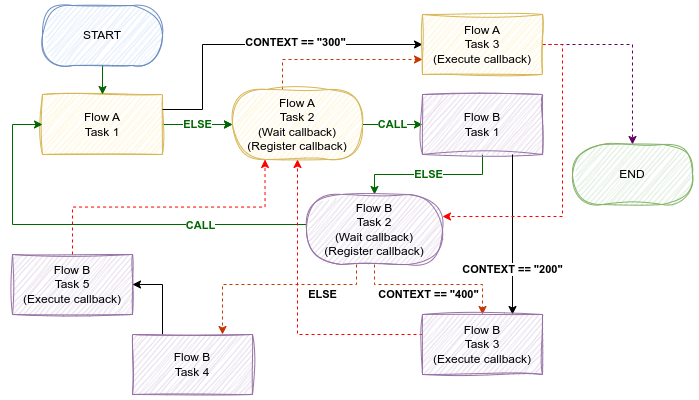

The diagram above was exported from draw.io. Its source (the exported page's mxGraphModel, read from the mxfile embedded in the PNG):
<mxGraphModel dx="800" dy="478" grid="1" gridSize="10" guides="1" tooltips="1" connect="1" arrows="1" fold="1" page="1" pageScale="1" pageWidth="827" pageHeight="1169" math="0" shadow="0">
  <root>
    <mxCell id="0" />
    <mxCell id="1" parent="0" />
    <mxCell id="2PB3e2fTJTBMO4wsBC-r-3" value="" style="edgeStyle=orthogonalEdgeStyle;rounded=0;orthogonalLoop=1;jettySize=auto;html=1;fontColor=#006600;strokeColor=#006600;" parent="1" source="2PB3e2fTJTBMO4wsBC-r-1" target="2PB3e2fTJTBMO4wsBC-r-2" edge="1">
      <mxGeometry relative="1" as="geometry" />
    </mxCell>
    <mxCell id="rcC-kQftQzkwV0GRExtR-2" value="ELSE" style="edgeStyle=orthogonalEdgeStyle;rounded=0;orthogonalLoop=1;jettySize=auto;html=1;strokeColor=#006600;fontStyle=1;fontColor=#006600;" parent="1" source="2PB3e2fTJTBMO4wsBC-r-1" target="2PB3e2fTJTBMO4wsBC-r-2" edge="1">
      <mxGeometry relative="1" as="geometry" />
    </mxCell>
    <mxCell id="2PB3e2fTJTBMO4wsBC-r-1" value="Flow A&lt;br&gt;Task 1" style="rounded=0;whiteSpace=wrap;html=1;fillColor=#fff2cc;strokeColor=#d6b656;sketch=1;curveFitting=1;jiggle=2;" parent="1" vertex="1">
      <mxGeometry x="150" y="180" width="120" height="60" as="geometry" />
    </mxCell>
    <mxCell id="2PB3e2fTJTBMO4wsBC-r-14" style="edgeStyle=orthogonalEdgeStyle;rounded=0;orthogonalLoop=1;jettySize=auto;html=1;entryX=0;entryY=0.5;entryDx=0;entryDy=0;exitX=1;exitY=0.25;exitDx=0;exitDy=0;strokeColor=default;" parent="1" source="2PB3e2fTJTBMO4wsBC-r-1" target="2PB3e2fTJTBMO4wsBC-r-11" edge="1">
      <mxGeometry relative="1" as="geometry">
        <Array as="points">
          <mxPoint x="310" y="195" />
          <mxPoint x="310" y="130" />
        </Array>
        <mxPoint x="340" y="150" as="sourcePoint" />
      </mxGeometry>
    </mxCell>
    <mxCell id="2PB3e2fTJTBMO4wsBC-r-15" value="&lt;b&gt;CONTEXT == &quot;300&quot;&lt;/b&gt;" style="edgeLabel;html=1;align=center;verticalAlign=middle;resizable=0;points=[];" parent="2PB3e2fTJTBMO4wsBC-r-14" vertex="1" connectable="0">
      <mxGeometry x="0.2138" y="2" relative="1" as="geometry">
        <mxPoint as="offset" />
      </mxGeometry>
    </mxCell>
    <mxCell id="2PB3e2fTJTBMO4wsBC-r-20" value="CALL" style="edgeStyle=orthogonalEdgeStyle;rounded=0;orthogonalLoop=1;jettySize=auto;html=1;exitX=1;exitY=0.5;exitDx=0;exitDy=0;entryX=0;entryY=0.5;entryDx=0;entryDy=0;fontStyle=1;fontColor=#006600;strokeColor=#006600;" parent="1" source="2PB3e2fTJTBMO4wsBC-r-2" target="2PB3e2fTJTBMO4wsBC-r-4" edge="1">
      <mxGeometry relative="1" as="geometry" />
    </mxCell>
    <mxCell id="14WJhR47jk1cN7vDkenu-2" style="edgeStyle=orthogonalEdgeStyle;rounded=0;orthogonalLoop=1;jettySize=auto;html=1;entryX=0;entryY=0.75;entryDx=0;entryDy=0;dashed=1;strokeColor=#C73500;fontColor=#006600;fillColor=#fa6800;" edge="1" parent="1" source="2PB3e2fTJTBMO4wsBC-r-2" target="2PB3e2fTJTBMO4wsBC-r-11">
      <mxGeometry relative="1" as="geometry">
        <Array as="points">
          <mxPoint x="390" y="145" />
        </Array>
      </mxGeometry>
    </mxCell>
    <mxCell id="2PB3e2fTJTBMO4wsBC-r-2" value="Flow A&lt;br&gt;Task 2&lt;br&gt;(Wait callback)&lt;br&gt;(Register callback)" style="rounded=1;whiteSpace=wrap;html=1;fillColor=#fff2cc;strokeColor=#d6b656;arcSize=49;perimeterSpacing=0;spacing=2;sketch=1;curveFitting=1;jiggle=2;" parent="1" vertex="1">
      <mxGeometry x="340" y="175" width="130" height="70" as="geometry" />
    </mxCell>
    <mxCell id="2PB3e2fTJTBMO4wsBC-r-7" value="ELSE" style="edgeStyle=orthogonalEdgeStyle;rounded=0;orthogonalLoop=1;jettySize=auto;html=1;strokeColor=#006600;fontColor=#006600;fontStyle=1" parent="1" source="2PB3e2fTJTBMO4wsBC-r-4" target="2PB3e2fTJTBMO4wsBC-r-6" edge="1">
      <mxGeometry relative="1" as="geometry" />
    </mxCell>
    <mxCell id="2PB3e2fTJTBMO4wsBC-r-4" value="Flow B&lt;br&gt;Task 1" style="rounded=0;whiteSpace=wrap;html=1;fillColor=#e1d5e7;strokeColor=#9673a6;sketch=1;curveFitting=1;jiggle=2;" parent="1" vertex="1">
      <mxGeometry x="530" y="180" width="120" height="60" as="geometry" />
    </mxCell>
    <mxCell id="2PB3e2fTJTBMO4wsBC-r-9" value="&lt;span&gt;CONTEXT == &quot;200&quot;&lt;/span&gt;" style="edgeStyle=orthogonalEdgeStyle;rounded=0;orthogonalLoop=1;jettySize=auto;html=1;strokeColor=#000000;exitX=0.75;exitY=1;exitDx=0;exitDy=0;entryX=0.75;entryY=0;entryDx=0;entryDy=0;fontStyle=1" parent="1" source="2PB3e2fTJTBMO4wsBC-r-4" target="2PB3e2fTJTBMO4wsBC-r-8" edge="1">
      <mxGeometry x="0.4286" relative="1" as="geometry">
        <mxPoint x="620" y="330" as="targetPoint" />
        <mxPoint as="offset" />
      </mxGeometry>
    </mxCell>
    <mxCell id="2PB3e2fTJTBMO4wsBC-r-22" style="edgeStyle=orthogonalEdgeStyle;rounded=0;orthogonalLoop=1;jettySize=auto;html=1;entryX=0;entryY=0.5;entryDx=0;entryDy=0;strokeColor=#006600;fontColor=#006600;" parent="1" source="2PB3e2fTJTBMO4wsBC-r-6" target="2PB3e2fTJTBMO4wsBC-r-1" edge="1">
      <mxGeometry relative="1" as="geometry">
        <Array as="points">
          <mxPoint x="120" y="310" />
          <mxPoint x="120" y="210" />
        </Array>
      </mxGeometry>
    </mxCell>
    <mxCell id="2PB3e2fTJTBMO4wsBC-r-24" value="&lt;b&gt;CALL&lt;/b&gt;" style="edgeLabel;html=1;align=center;verticalAlign=middle;resizable=0;points=[];fontColor=#006600;" parent="2PB3e2fTJTBMO4wsBC-r-22" vertex="1" connectable="0">
      <mxGeometry x="-0.7902" y="1" relative="1" as="geometry">
        <mxPoint x="-62" as="offset" />
      </mxGeometry>
    </mxCell>
    <mxCell id="14WJhR47jk1cN7vDkenu-1" style="edgeStyle=orthogonalEdgeStyle;rounded=0;orthogonalLoop=1;jettySize=auto;html=1;strokeColor=#C73500;fontColor=#006600;dashed=1;fillColor=#fa6800;" edge="1" parent="1" source="2PB3e2fTJTBMO4wsBC-r-6" target="2PB3e2fTJTBMO4wsBC-r-8">
      <mxGeometry relative="1" as="geometry">
        <Array as="points">
          <mxPoint x="482" y="370" />
          <mxPoint x="590" y="370" />
        </Array>
      </mxGeometry>
    </mxCell>
    <mxCell id="14WJhR47jk1cN7vDkenu-5" value="&lt;b&gt;&lt;font color=&quot;#000000&quot;&gt;CONTEXT == &quot;400&quot;&lt;/font&gt;&lt;/b&gt;" style="edgeLabel;html=1;align=center;verticalAlign=middle;resizable=0;points=[];fontColor=#006600;" vertex="1" connectable="0" parent="14WJhR47jk1cN7vDkenu-1">
      <mxGeometry x="0.2138" y="1" relative="1" as="geometry">
        <mxPoint x="-22" y="11" as="offset" />
      </mxGeometry>
    </mxCell>
    <mxCell id="14WJhR47jk1cN7vDkenu-4" style="edgeStyle=orthogonalEdgeStyle;rounded=0;orthogonalLoop=1;jettySize=auto;html=1;exitX=0.25;exitY=1;exitDx=0;exitDy=0;entryX=0.75;entryY=0;entryDx=0;entryDy=0;dashed=1;strokeColor=#C73500;fontColor=#006600;fillColor=#fa6800;" edge="1" parent="1" target="14WJhR47jk1cN7vDkenu-8">
      <mxGeometry relative="1" as="geometry">
        <mxPoint x="464" y="350" as="sourcePoint" />
        <mxPoint x="346" y="420" as="targetPoint" />
        <Array as="points">
          <mxPoint x="464" y="370" />
          <mxPoint x="330" y="370" />
        </Array>
      </mxGeometry>
    </mxCell>
    <mxCell id="14WJhR47jk1cN7vDkenu-6" value="&lt;b&gt;ELSE&lt;/b&gt;" style="edgeLabel;html=1;align=center;verticalAlign=middle;resizable=0;points=[];fontColor=#000000;" vertex="1" connectable="0" parent="14WJhR47jk1cN7vDkenu-4">
      <mxGeometry x="-0.0085" y="1" relative="1" as="geometry">
        <mxPoint x="46" y="9" as="offset" />
      </mxGeometry>
    </mxCell>
    <mxCell id="2PB3e2fTJTBMO4wsBC-r-6" value="Flow B&lt;br&gt;Task 2&lt;br&gt;(Wait callback)&lt;br&gt;(Register callback)" style="rounded=1;whiteSpace=wrap;html=1;fillColor=#e1d5e7;strokeColor=#9673a6;arcSize=50;sketch=1;curveFitting=1;jiggle=2;" parent="1" vertex="1">
      <mxGeometry x="414" y="280" width="136" height="70" as="geometry" />
    </mxCell>
    <mxCell id="2PB3e2fTJTBMO4wsBC-r-10" style="edgeStyle=orthogonalEdgeStyle;rounded=0;orthogonalLoop=1;jettySize=auto;html=1;strokeColor=#FF0000;dashed=1;entryX=0.5;entryY=1;entryDx=0;entryDy=0;" parent="1" source="2PB3e2fTJTBMO4wsBC-r-8" target="2PB3e2fTJTBMO4wsBC-r-2" edge="1">
      <mxGeometry relative="1" as="geometry">
        <mxPoint x="380" y="250" as="targetPoint" />
        <Array as="points">
          <mxPoint x="405" y="420" />
        </Array>
      </mxGeometry>
    </mxCell>
    <mxCell id="2PB3e2fTJTBMO4wsBC-r-8" value="Flow B&lt;br&gt;Task 3&lt;br&gt;(Execute&amp;nbsp;callback)" style="rounded=0;whiteSpace=wrap;html=1;fillColor=#e1d5e7;strokeColor=#9673a6;sketch=1;curveFitting=1;jiggle=2;" parent="1" vertex="1">
      <mxGeometry x="530" y="400" width="120" height="60" as="geometry" />
    </mxCell>
    <mxCell id="2PB3e2fTJTBMO4wsBC-r-17" style="edgeStyle=orthogonalEdgeStyle;rounded=0;orthogonalLoop=1;jettySize=auto;html=1;exitX=1;exitY=0.5;exitDx=0;exitDy=0;dashed=1;strokeColor=#660066;" parent="1" source="2PB3e2fTJTBMO4wsBC-r-11" target="2PB3e2fTJTBMO4wsBC-r-16" edge="1">
      <mxGeometry relative="1" as="geometry" />
    </mxCell>
    <mxCell id="2PB3e2fTJTBMO4wsBC-r-27" style="edgeStyle=orthogonalEdgeStyle;rounded=0;orthogonalLoop=1;jettySize=auto;html=1;strokeColor=#FF0000;fontColor=#006600;dashed=1;fontStyle=1" parent="1" source="2PB3e2fTJTBMO4wsBC-r-11" target="2PB3e2fTJTBMO4wsBC-r-6" edge="1">
      <mxGeometry relative="1" as="geometry">
        <Array as="points">
          <mxPoint x="670" y="130" />
          <mxPoint x="670" y="302" />
        </Array>
        <mxPoint x="590" y="280" as="targetPoint" />
      </mxGeometry>
    </mxCell>
    <mxCell id="2PB3e2fTJTBMO4wsBC-r-11" value="Flow A&lt;br&gt;Task 3&lt;br&gt;(Execute&lt;span style=&quot;background-color: initial;&quot;&gt;&amp;nbsp;callback)&lt;/span&gt;" style="rounded=0;whiteSpace=wrap;html=1;fillColor=#fff2cc;strokeColor=#d6b656;sketch=1;curveFitting=1;jiggle=2;" parent="1" vertex="1">
      <mxGeometry x="530" y="100" width="120" height="60" as="geometry" />
    </mxCell>
    <mxCell id="2PB3e2fTJTBMO4wsBC-r-16" value="END" style="rounded=1;whiteSpace=wrap;html=1;fillColor=#d5e8d4;strokeColor=#82b366;sketch=1;curveFitting=1;jiggle=2;arcSize=50;" parent="1" vertex="1">
      <mxGeometry x="680" y="230" width="120" height="60" as="geometry" />
    </mxCell>
    <mxCell id="2PB3e2fTJTBMO4wsBC-r-25" style="edgeStyle=orthogonalEdgeStyle;rounded=0;orthogonalLoop=1;jettySize=auto;html=1;exitX=0.5;exitY=1;exitDx=0;exitDy=0;entryX=0.5;entryY=0;entryDx=0;entryDy=0;strokeColor=#006600;fontColor=#006600;" parent="1" source="2PB3e2fTJTBMO4wsBC-r-18" target="2PB3e2fTJTBMO4wsBC-r-1" edge="1">
      <mxGeometry relative="1" as="geometry" />
    </mxCell>
    <mxCell id="2PB3e2fTJTBMO4wsBC-r-18" value="START" style="rounded=1;whiteSpace=wrap;html=1;fillColor=#dae8fc;strokeColor=#6c8ebf;shadow=0;glass=0;gradientColor=none;sketch=1;curveFitting=1;jiggle=2;arcSize=50;" parent="1" vertex="1">
      <mxGeometry x="150" y="91" width="120" height="60" as="geometry" />
    </mxCell>
    <mxCell id="14WJhR47jk1cN7vDkenu-7" style="edgeStyle=orthogonalEdgeStyle;rounded=0;orthogonalLoop=1;jettySize=auto;html=1;exitX=0.5;exitY=0;exitDx=0;exitDy=0;entryX=0.25;entryY=1;entryDx=0;entryDy=0;dashed=1;strokeColor=#FF0000;fontColor=#000000;" edge="1" parent="1" source="14WJhR47jk1cN7vDkenu-3" target="2PB3e2fTJTBMO4wsBC-r-2">
      <mxGeometry relative="1" as="geometry" />
    </mxCell>
    <mxCell id="14WJhR47jk1cN7vDkenu-3" value="Flow B&lt;br&gt;Task 5&lt;br&gt;(Execute&amp;nbsp;callback)" style="rounded=0;whiteSpace=wrap;html=1;fillColor=#e1d5e7;strokeColor=#9673a6;sketch=1;curveFitting=1;jiggle=2;" vertex="1" parent="1">
      <mxGeometry x="120" y="340" width="120" height="60" as="geometry" />
    </mxCell>
    <mxCell id="14WJhR47jk1cN7vDkenu-9" style="edgeStyle=orthogonalEdgeStyle;rounded=0;orthogonalLoop=1;jettySize=auto;html=1;exitX=0.25;exitY=0;exitDx=0;exitDy=0;entryX=1;entryY=0.5;entryDx=0;entryDy=0;strokeColor=default;fontColor=#000000;" edge="1" parent="1" source="14WJhR47jk1cN7vDkenu-8" target="14WJhR47jk1cN7vDkenu-3">
      <mxGeometry relative="1" as="geometry" />
    </mxCell>
    <mxCell id="14WJhR47jk1cN7vDkenu-8" value="Flow B&lt;br&gt;Task 4" style="rounded=0;whiteSpace=wrap;html=1;fillColor=#e1d5e7;strokeColor=#9673a6;sketch=1;curveFitting=1;jiggle=2;" vertex="1" parent="1">
      <mxGeometry x="240" y="420" width="120" height="60" as="geometry" />
    </mxCell>
  </root>
</mxGraphModel>